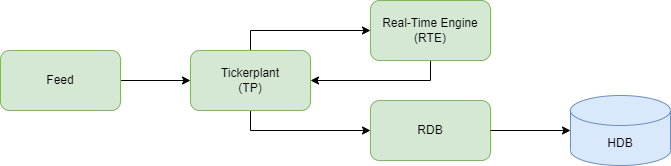

The diagram above was exported from draw.io. Its source (the exported page's mxGraphModel, read from the mxfile embedded in the PNG):
<mxGraphModel dx="1038" dy="489" grid="1" gridSize="10" guides="1" tooltips="1" connect="1" arrows="1" fold="1" page="1" pageScale="1" pageWidth="850" pageHeight="1100" math="0" shadow="0">
  <root>
    <mxCell id="0" />
    <mxCell id="1" parent="0" />
    <mxCell id="3pGJZ2vRiunylkU4N7pr-20" value="" style="edgeStyle=none;rounded=0;orthogonalLoop=1;jettySize=auto;html=1;" edge="1" parent="1" source="3pGJZ2vRiunylkU4N7pr-3" target="3pGJZ2vRiunylkU4N7pr-1">
      <mxGeometry relative="1" as="geometry" />
    </mxCell>
    <mxCell id="3pGJZ2vRiunylkU4N7pr-26" style="edgeStyle=none;rounded=0;orthogonalLoop=1;jettySize=auto;html=1;exitX=0.5;exitY=0;exitDx=0;exitDy=0;entryX=0;entryY=0.5;entryDx=0;entryDy=0;" edge="1" parent="1" source="3pGJZ2vRiunylkU4N7pr-1" target="3pGJZ2vRiunylkU4N7pr-10">
      <mxGeometry relative="1" as="geometry">
        <Array as="points">
          <mxPoint x="270" y="120" />
        </Array>
      </mxGeometry>
    </mxCell>
    <mxCell id="3pGJZ2vRiunylkU4N7pr-27" style="edgeStyle=none;rounded=0;orthogonalLoop=1;jettySize=auto;html=1;exitX=0.5;exitY=1;exitDx=0;exitDy=0;entryX=0;entryY=0.5;entryDx=0;entryDy=0;" edge="1" parent="1" source="3pGJZ2vRiunylkU4N7pr-1" target="3pGJZ2vRiunylkU4N7pr-7">
      <mxGeometry relative="1" as="geometry">
        <Array as="points">
          <mxPoint x="270" y="220" />
        </Array>
      </mxGeometry>
    </mxCell>
    <mxCell id="3pGJZ2vRiunylkU4N7pr-1" value="Tickerplant&lt;br&gt;(TP)" style="rounded=1;whiteSpace=wrap;html=1;fillColor=#d5e8d4;strokeColor=#82b366;" vertex="1" parent="1">
      <mxGeometry x="210" y="140" width="120" height="60" as="geometry" />
    </mxCell>
    <mxCell id="3pGJZ2vRiunylkU4N7pr-3" value="Feed" style="rounded=1;whiteSpace=wrap;html=1;fillColor=#d5e8d4;strokeColor=#82b366;" vertex="1" parent="1">
      <mxGeometry x="20" y="140" width="120" height="60" as="geometry" />
    </mxCell>
    <mxCell id="3pGJZ2vRiunylkU4N7pr-7" value="RDB" style="rounded=1;whiteSpace=wrap;html=1;fillColor=#d5e8d4;strokeColor=#82b366;" vertex="1" parent="1">
      <mxGeometry x="390" y="190" width="120" height="60" as="geometry" />
    </mxCell>
    <mxCell id="3pGJZ2vRiunylkU4N7pr-8" value="HDB" style="shape=cylinder3;whiteSpace=wrap;html=1;boundedLbl=1;backgroundOutline=1;size=15;rounded=1;fillColor=#dae8fc;strokeColor=#6c8ebf;" vertex="1" parent="1">
      <mxGeometry x="590" y="185" width="100" height="70" as="geometry" />
    </mxCell>
    <mxCell id="3pGJZ2vRiunylkU4N7pr-9" value="" style="endArrow=classic;html=1;rounded=0;exitX=1;exitY=0.5;exitDx=0;exitDy=0;" edge="1" parent="1" source="3pGJZ2vRiunylkU4N7pr-7" target="3pGJZ2vRiunylkU4N7pr-8">
      <mxGeometry width="50" height="50" relative="1" as="geometry">
        <mxPoint x="480" y="390" as="sourcePoint" />
        <mxPoint x="530" y="340" as="targetPoint" />
      </mxGeometry>
    </mxCell>
    <mxCell id="3pGJZ2vRiunylkU4N7pr-28" style="edgeStyle=none;rounded=0;orthogonalLoop=1;jettySize=auto;html=1;exitX=0.5;exitY=1;exitDx=0;exitDy=0;entryX=1;entryY=0.5;entryDx=0;entryDy=0;" edge="1" parent="1" source="3pGJZ2vRiunylkU4N7pr-10" target="3pGJZ2vRiunylkU4N7pr-1">
      <mxGeometry relative="1" as="geometry">
        <Array as="points">
          <mxPoint x="450" y="170" />
        </Array>
      </mxGeometry>
    </mxCell>
    <mxCell id="3pGJZ2vRiunylkU4N7pr-10" value="Real-Time Engine&lt;br&gt;(RTE)" style="rounded=1;whiteSpace=wrap;html=1;fillColor=#d5e8d4;strokeColor=#82b366;" vertex="1" parent="1">
      <mxGeometry x="390" y="90" width="120" height="60" as="geometry" />
    </mxCell>
  </root>
</mxGraphModel>